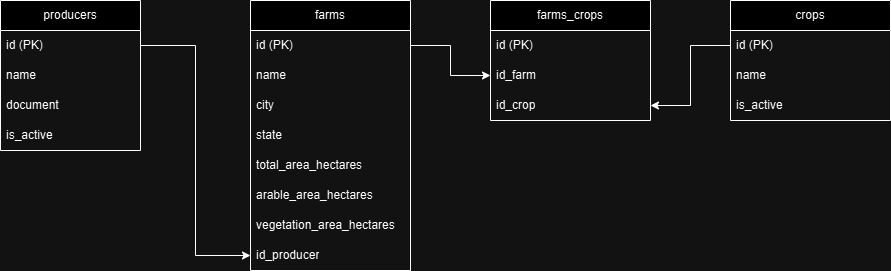

The diagram above was exported from draw.io. Its source (the exported page's mxGraphModel, read from the mxfile embedded in the PNG):
<mxGraphModel dx="1426" dy="781" grid="1" gridSize="10" guides="1" tooltips="1" connect="1" arrows="1" fold="1" page="1" pageScale="1" pageWidth="827" pageHeight="1169" math="0" shadow="0">
  <root>
    <mxCell id="0" />
    <mxCell id="1" parent="0" />
    <mxCell id="hruXz5rH07JJolQMMreP-1" value="producers" style="swimlane;fontStyle=0;childLayout=stackLayout;horizontal=1;startSize=30;horizontalStack=0;resizeParent=1;resizeParentMax=0;resizeLast=0;collapsible=1;marginBottom=0;whiteSpace=wrap;html=1;" parent="1" vertex="1">
      <mxGeometry x="60" y="110" width="140" height="150" as="geometry" />
    </mxCell>
    <mxCell id="hruXz5rH07JJolQMMreP-2" value="id (PK)" style="text;strokeColor=none;fillColor=none;align=left;verticalAlign=middle;spacingLeft=4;spacingRight=4;overflow=hidden;points=[[0,0.5],[1,0.5]];portConstraint=eastwest;rotatable=0;whiteSpace=wrap;html=1;" parent="hruXz5rH07JJolQMMreP-1" vertex="1">
      <mxGeometry y="30" width="140" height="30" as="geometry" />
    </mxCell>
    <mxCell id="hruXz5rH07JJolQMMreP-9" value="name" style="text;strokeColor=none;fillColor=none;align=left;verticalAlign=middle;spacingLeft=4;spacingRight=4;overflow=hidden;points=[[0,0.5],[1,0.5]];portConstraint=eastwest;rotatable=0;whiteSpace=wrap;html=1;" parent="hruXz5rH07JJolQMMreP-1" vertex="1">
      <mxGeometry y="60" width="140" height="30" as="geometry" />
    </mxCell>
    <mxCell id="hruXz5rH07JJolQMMreP-3" value="document" style="text;strokeColor=none;fillColor=none;align=left;verticalAlign=middle;spacingLeft=4;spacingRight=4;overflow=hidden;points=[[0,0.5],[1,0.5]];portConstraint=eastwest;rotatable=0;whiteSpace=wrap;html=1;" parent="hruXz5rH07JJolQMMreP-1" vertex="1">
      <mxGeometry y="90" width="140" height="30" as="geometry" />
    </mxCell>
    <mxCell id="hruXz5rH07JJolQMMreP-4" value="is_active" style="text;strokeColor=none;fillColor=none;align=left;verticalAlign=middle;spacingLeft=4;spacingRight=4;overflow=hidden;points=[[0,0.5],[1,0.5]];portConstraint=eastwest;rotatable=0;whiteSpace=wrap;html=1;" parent="hruXz5rH07JJolQMMreP-1" vertex="1">
      <mxGeometry y="120" width="140" height="30" as="geometry" />
    </mxCell>
    <mxCell id="hruXz5rH07JJolQMMreP-5" value="farms" style="swimlane;fontStyle=0;childLayout=stackLayout;horizontal=1;startSize=30;horizontalStack=0;resizeParent=1;resizeParentMax=0;resizeLast=0;collapsible=1;marginBottom=0;whiteSpace=wrap;html=1;" parent="1" vertex="1">
      <mxGeometry x="310" y="110" width="160" height="270" as="geometry" />
    </mxCell>
    <mxCell id="hruXz5rH07JJolQMMreP-6" value="id (PK)" style="text;strokeColor=none;fillColor=none;align=left;verticalAlign=middle;spacingLeft=4;spacingRight=4;overflow=hidden;points=[[0,0.5],[1,0.5]];portConstraint=eastwest;rotatable=0;whiteSpace=wrap;html=1;" parent="hruXz5rH07JJolQMMreP-5" vertex="1">
      <mxGeometry y="30" width="160" height="30" as="geometry" />
    </mxCell>
    <mxCell id="hruXz5rH07JJolQMMreP-11" value="name" style="text;strokeColor=none;fillColor=none;align=left;verticalAlign=middle;spacingLeft=4;spacingRight=4;overflow=hidden;points=[[0,0.5],[1,0.5]];portConstraint=eastwest;rotatable=0;whiteSpace=wrap;html=1;" parent="hruXz5rH07JJolQMMreP-5" vertex="1">
      <mxGeometry y="60" width="160" height="30" as="geometry" />
    </mxCell>
    <mxCell id="hruXz5rH07JJolQMMreP-7" value="city" style="text;strokeColor=none;fillColor=none;align=left;verticalAlign=middle;spacingLeft=4;spacingRight=4;overflow=hidden;points=[[0,0.5],[1,0.5]];portConstraint=eastwest;rotatable=0;whiteSpace=wrap;html=1;" parent="hruXz5rH07JJolQMMreP-5" vertex="1">
      <mxGeometry y="90" width="160" height="30" as="geometry" />
    </mxCell>
    <mxCell id="hruXz5rH07JJolQMMreP-8" value="state" style="text;strokeColor=none;fillColor=none;align=left;verticalAlign=middle;spacingLeft=4;spacingRight=4;overflow=hidden;points=[[0,0.5],[1,0.5]];portConstraint=eastwest;rotatable=0;whiteSpace=wrap;html=1;" parent="hruXz5rH07JJolQMMreP-5" vertex="1">
      <mxGeometry y="120" width="160" height="30" as="geometry" />
    </mxCell>
    <mxCell id="hruXz5rH07JJolQMMreP-12" value="total_area_hectares" style="text;strokeColor=none;fillColor=none;align=left;verticalAlign=middle;spacingLeft=4;spacingRight=4;overflow=hidden;points=[[0,0.5],[1,0.5]];portConstraint=eastwest;rotatable=0;whiteSpace=wrap;html=1;" parent="hruXz5rH07JJolQMMreP-5" vertex="1">
      <mxGeometry y="150" width="160" height="30" as="geometry" />
    </mxCell>
    <mxCell id="hruXz5rH07JJolQMMreP-13" value="arable_area_hectares" style="text;strokeColor=none;fillColor=none;align=left;verticalAlign=middle;spacingLeft=4;spacingRight=4;overflow=hidden;points=[[0,0.5],[1,0.5]];portConstraint=eastwest;rotatable=0;whiteSpace=wrap;html=1;" parent="hruXz5rH07JJolQMMreP-5" vertex="1">
      <mxGeometry y="180" width="160" height="30" as="geometry" />
    </mxCell>
    <mxCell id="hruXz5rH07JJolQMMreP-14" value="vegetation_area_hectares" style="text;strokeColor=none;fillColor=none;align=left;verticalAlign=middle;spacingLeft=4;spacingRight=4;overflow=hidden;points=[[0,0.5],[1,0.5]];portConstraint=eastwest;rotatable=0;whiteSpace=wrap;html=1;" parent="hruXz5rH07JJolQMMreP-5" vertex="1">
      <mxGeometry y="210" width="160" height="30" as="geometry" />
    </mxCell>
    <mxCell id="hruXz5rH07JJolQMMreP-44" value="id_producer" style="text;strokeColor=none;fillColor=none;align=left;verticalAlign=middle;spacingLeft=4;spacingRight=4;overflow=hidden;points=[[0,0.5],[1,0.5]];portConstraint=eastwest;rotatable=0;whiteSpace=wrap;html=1;" parent="hruXz5rH07JJolQMMreP-5" vertex="1">
      <mxGeometry y="240" width="160" height="30" as="geometry" />
    </mxCell>
    <mxCell id="hruXz5rH07JJolQMMreP-15" value="crops" style="swimlane;fontStyle=0;childLayout=stackLayout;horizontal=1;startSize=30;horizontalStack=0;resizeParent=1;resizeParentMax=0;resizeLast=0;collapsible=1;marginBottom=0;whiteSpace=wrap;html=1;" parent="1" vertex="1">
      <mxGeometry x="790" y="110" width="160" height="120" as="geometry" />
    </mxCell>
    <mxCell id="hruXz5rH07JJolQMMreP-16" value="id (PK)" style="text;strokeColor=none;fillColor=none;align=left;verticalAlign=middle;spacingLeft=4;spacingRight=4;overflow=hidden;points=[[0,0.5],[1,0.5]];portConstraint=eastwest;rotatable=0;whiteSpace=wrap;html=1;" parent="hruXz5rH07JJolQMMreP-15" vertex="1">
      <mxGeometry y="30" width="160" height="30" as="geometry" />
    </mxCell>
    <mxCell id="hruXz5rH07JJolQMMreP-17" value="name" style="text;strokeColor=none;fillColor=none;align=left;verticalAlign=middle;spacingLeft=4;spacingRight=4;overflow=hidden;points=[[0,0.5],[1,0.5]];portConstraint=eastwest;rotatable=0;whiteSpace=wrap;html=1;" parent="hruXz5rH07JJolQMMreP-15" vertex="1">
      <mxGeometry y="60" width="160" height="30" as="geometry" />
    </mxCell>
    <mxCell id="hruXz5rH07JJolQMMreP-18" value="is_active" style="text;strokeColor=none;fillColor=none;align=left;verticalAlign=middle;spacingLeft=4;spacingRight=4;overflow=hidden;points=[[0,0.5],[1,0.5]];portConstraint=eastwest;rotatable=0;whiteSpace=wrap;html=1;" parent="hruXz5rH07JJolQMMreP-15" vertex="1">
      <mxGeometry y="90" width="160" height="30" as="geometry" />
    </mxCell>
    <mxCell id="hruXz5rH07JJolQMMreP-23" value="farms_crops" style="swimlane;fontStyle=0;childLayout=stackLayout;horizontal=1;startSize=30;horizontalStack=0;resizeParent=1;resizeParentMax=0;resizeLast=0;collapsible=1;marginBottom=0;whiteSpace=wrap;html=1;" parent="1" vertex="1">
      <mxGeometry x="550" y="110" width="160" height="120" as="geometry" />
    </mxCell>
    <mxCell id="hruXz5rH07JJolQMMreP-24" value="id (PK)" style="text;strokeColor=none;fillColor=none;align=left;verticalAlign=middle;spacingLeft=4;spacingRight=4;overflow=hidden;points=[[0,0.5],[1,0.5]];portConstraint=eastwest;rotatable=0;whiteSpace=wrap;html=1;" parent="hruXz5rH07JJolQMMreP-23" vertex="1">
      <mxGeometry y="30" width="160" height="30" as="geometry" />
    </mxCell>
    <mxCell id="hruXz5rH07JJolQMMreP-25" value="id_farm" style="text;strokeColor=none;fillColor=none;align=left;verticalAlign=middle;spacingLeft=4;spacingRight=4;overflow=hidden;points=[[0,0.5],[1,0.5]];portConstraint=eastwest;rotatable=0;whiteSpace=wrap;html=1;" parent="hruXz5rH07JJolQMMreP-23" vertex="1">
      <mxGeometry y="60" width="160" height="30" as="geometry" />
    </mxCell>
    <mxCell id="hruXz5rH07JJolQMMreP-26" value="id_crop" style="text;strokeColor=none;fillColor=none;align=left;verticalAlign=middle;spacingLeft=4;spacingRight=4;overflow=hidden;points=[[0,0.5],[1,0.5]];portConstraint=eastwest;rotatable=0;whiteSpace=wrap;html=1;" parent="hruXz5rH07JJolQMMreP-23" vertex="1">
      <mxGeometry y="90" width="160" height="30" as="geometry" />
    </mxCell>
    <mxCell id="hruXz5rH07JJolQMMreP-32" style="edgeStyle=orthogonalEdgeStyle;rounded=0;orthogonalLoop=1;jettySize=auto;html=1;" parent="1" source="hruXz5rH07JJolQMMreP-6" target="hruXz5rH07JJolQMMreP-25" edge="1">
      <mxGeometry relative="1" as="geometry" />
    </mxCell>
    <mxCell id="hruXz5rH07JJolQMMreP-33" style="edgeStyle=orthogonalEdgeStyle;rounded=0;orthogonalLoop=1;jettySize=auto;html=1;" parent="1" source="hruXz5rH07JJolQMMreP-16" target="hruXz5rH07JJolQMMreP-26" edge="1">
      <mxGeometry relative="1" as="geometry" />
    </mxCell>
    <mxCell id="hruXz5rH07JJolQMMreP-42" style="edgeStyle=orthogonalEdgeStyle;rounded=0;orthogonalLoop=1;jettySize=auto;html=1;" parent="1" source="hruXz5rH07JJolQMMreP-2" target="hruXz5rH07JJolQMMreP-44" edge="1">
      <mxGeometry relative="1" as="geometry">
        <mxPoint x="50" y="185.0526315789475" as="targetPoint" />
      </mxGeometry>
    </mxCell>
  </root>
</mxGraphModel>